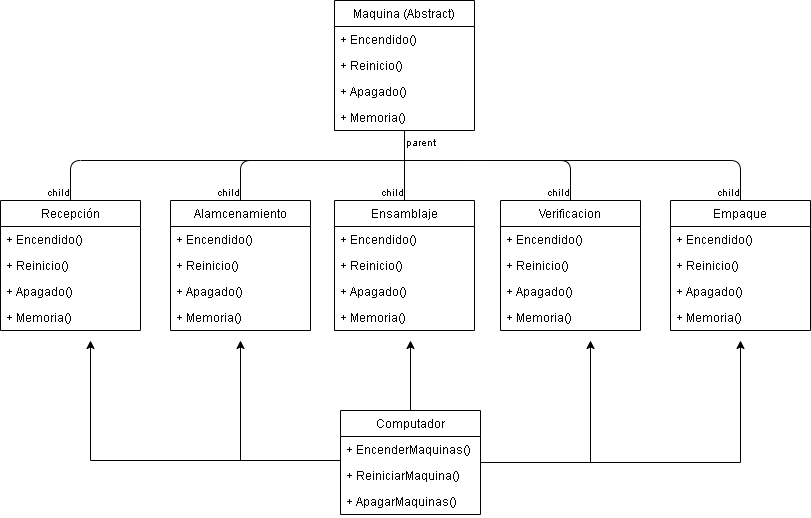

The diagram above was exported from draw.io. Its source (the exported page's mxGraphModel, read from the mxfile embedded in the PNG):
<mxGraphModel dx="862" dy="433" grid="1" gridSize="10" guides="1" tooltips="1" connect="1" arrows="1" fold="1" page="1" pageScale="1" pageWidth="827" pageHeight="1169" math="0" shadow="0">
  <root>
    <mxCell id="0" />
    <mxCell id="1" parent="0" />
    <mxCell id="xcfTraXIVOxMzDvikvkZ-33" value="Ensamblaje" style="swimlane;fontStyle=0;childLayout=stackLayout;horizontal=1;startSize=26;fillColor=none;horizontalStack=0;resizeParent=1;resizeParentMax=0;resizeLast=0;collapsible=1;marginBottom=0;" parent="1" vertex="1">
      <mxGeometry x="344" y="250" width="140" height="130" as="geometry" />
    </mxCell>
    <mxCell id="xcfTraXIVOxMzDvikvkZ-34" value="+ Encendido()" style="text;strokeColor=none;fillColor=none;align=left;verticalAlign=top;spacingLeft=4;spacingRight=4;overflow=hidden;rotatable=0;points=[[0,0.5],[1,0.5]];portConstraint=eastwest;" parent="xcfTraXIVOxMzDvikvkZ-33" vertex="1">
      <mxGeometry y="26" width="140" height="26" as="geometry" />
    </mxCell>
    <mxCell id="xcfTraXIVOxMzDvikvkZ-35" value="+ Reinicio()" style="text;strokeColor=none;fillColor=none;align=left;verticalAlign=top;spacingLeft=4;spacingRight=4;overflow=hidden;rotatable=0;points=[[0,0.5],[1,0.5]];portConstraint=eastwest;" parent="xcfTraXIVOxMzDvikvkZ-33" vertex="1">
      <mxGeometry y="52" width="140" height="26" as="geometry" />
    </mxCell>
    <mxCell id="xcfTraXIVOxMzDvikvkZ-36" value="+ Apagado()" style="text;strokeColor=none;fillColor=none;align=left;verticalAlign=top;spacingLeft=4;spacingRight=4;overflow=hidden;rotatable=0;points=[[0,0.5],[1,0.5]];portConstraint=eastwest;" parent="xcfTraXIVOxMzDvikvkZ-33" vertex="1">
      <mxGeometry y="78" width="140" height="26" as="geometry" />
    </mxCell>
    <mxCell id="xcfTraXIVOxMzDvikvkZ-37" value="+ Memoria()" style="text;strokeColor=none;fillColor=none;align=left;verticalAlign=top;spacingLeft=4;spacingRight=4;overflow=hidden;rotatable=0;points=[[0,0.5],[1,0.5]];portConstraint=eastwest;" parent="xcfTraXIVOxMzDvikvkZ-33" vertex="1">
      <mxGeometry y="104" width="140" height="26" as="geometry" />
    </mxCell>
    <mxCell id="xcfTraXIVOxMzDvikvkZ-68" style="edgeStyle=orthogonalEdgeStyle;rounded=0;orthogonalLoop=1;jettySize=auto;html=1;" parent="1" source="xcfTraXIVOxMzDvikvkZ-64" edge="1">
      <mxGeometry relative="1" as="geometry">
        <mxPoint x="750" y="390" as="targetPoint" />
      </mxGeometry>
    </mxCell>
    <mxCell id="xcfTraXIVOxMzDvikvkZ-69" style="edgeStyle=orthogonalEdgeStyle;rounded=0;orthogonalLoop=1;jettySize=auto;html=1;" parent="1" source="xcfTraXIVOxMzDvikvkZ-64" edge="1">
      <mxGeometry relative="1" as="geometry">
        <mxPoint x="600" y="390" as="targetPoint" />
      </mxGeometry>
    </mxCell>
    <mxCell id="xcfTraXIVOxMzDvikvkZ-70" style="edgeStyle=orthogonalEdgeStyle;rounded=0;orthogonalLoop=1;jettySize=auto;html=1;" parent="1" source="xcfTraXIVOxMzDvikvkZ-64" edge="1">
      <mxGeometry relative="1" as="geometry">
        <mxPoint x="420" y="390" as="targetPoint" />
      </mxGeometry>
    </mxCell>
    <mxCell id="xcfTraXIVOxMzDvikvkZ-64" value="Computador" style="swimlane;fontStyle=0;childLayout=stackLayout;horizontal=1;startSize=26;fillColor=none;horizontalStack=0;resizeParent=1;resizeParentMax=0;resizeLast=0;collapsible=1;marginBottom=0;" parent="1" vertex="1">
      <mxGeometry x="350" y="460" width="140" height="104" as="geometry" />
    </mxCell>
    <mxCell id="xcfTraXIVOxMzDvikvkZ-65" value="+ EncenderMaquinas()" style="text;strokeColor=none;fillColor=none;align=left;verticalAlign=top;spacingLeft=4;spacingRight=4;overflow=hidden;rotatable=0;points=[[0,0.5],[1,0.5]];portConstraint=eastwest;" parent="xcfTraXIVOxMzDvikvkZ-64" vertex="1">
      <mxGeometry y="26" width="140" height="26" as="geometry" />
    </mxCell>
    <mxCell id="xcfTraXIVOxMzDvikvkZ-66" value="+ ReiniciarMaquina()" style="text;strokeColor=none;fillColor=none;align=left;verticalAlign=top;spacingLeft=4;spacingRight=4;overflow=hidden;rotatable=0;points=[[0,0.5],[1,0.5]];portConstraint=eastwest;" parent="xcfTraXIVOxMzDvikvkZ-64" vertex="1">
      <mxGeometry y="52" width="140" height="26" as="geometry" />
    </mxCell>
    <mxCell id="xcfTraXIVOxMzDvikvkZ-67" value="+ ApagarMaquinas()" style="text;strokeColor=none;fillColor=none;align=left;verticalAlign=top;spacingLeft=4;spacingRight=4;overflow=hidden;rotatable=0;points=[[0,0.5],[1,0.5]];portConstraint=eastwest;" parent="xcfTraXIVOxMzDvikvkZ-64" vertex="1">
      <mxGeometry y="78" width="140" height="26" as="geometry" />
    </mxCell>
    <mxCell id="xcfTraXIVOxMzDvikvkZ-71" style="edgeStyle=orthogonalEdgeStyle;rounded=0;orthogonalLoop=1;jettySize=auto;html=1;" parent="1" source="xcfTraXIVOxMzDvikvkZ-66" edge="1">
      <mxGeometry relative="1" as="geometry">
        <mxPoint x="250" y="390" as="targetPoint" />
        <Array as="points">
          <mxPoint x="350" y="510" />
          <mxPoint x="250" y="510" />
        </Array>
      </mxGeometry>
    </mxCell>
    <mxCell id="xcfTraXIVOxMzDvikvkZ-72" style="edgeStyle=orthogonalEdgeStyle;rounded=0;orthogonalLoop=1;jettySize=auto;html=1;" parent="1" source="xcfTraXIVOxMzDvikvkZ-66" edge="1">
      <mxGeometry relative="1" as="geometry">
        <mxPoint x="100" y="390" as="targetPoint" />
        <Array as="points">
          <mxPoint x="350" y="510" />
          <mxPoint x="100" y="510" />
        </Array>
      </mxGeometry>
    </mxCell>
    <mxCell id="xcfTraXIVOxMzDvikvkZ-10" value="Recepción" style="swimlane;fontStyle=0;childLayout=stackLayout;horizontal=1;startSize=26;fillColor=none;horizontalStack=0;resizeParent=1;resizeParentMax=0;resizeLast=0;collapsible=1;marginBottom=0;" parent="1" vertex="1">
      <mxGeometry x="10" y="250" width="140" height="130" as="geometry" />
    </mxCell>
    <mxCell id="xcfTraXIVOxMzDvikvkZ-11" value="+ Encendido()" style="text;strokeColor=none;fillColor=none;align=left;verticalAlign=top;spacingLeft=4;spacingRight=4;overflow=hidden;rotatable=0;points=[[0,0.5],[1,0.5]];portConstraint=eastwest;" parent="xcfTraXIVOxMzDvikvkZ-10" vertex="1">
      <mxGeometry y="26" width="140" height="26" as="geometry" />
    </mxCell>
    <mxCell id="xcfTraXIVOxMzDvikvkZ-12" value="+ Reinicio()" style="text;strokeColor=none;fillColor=none;align=left;verticalAlign=top;spacingLeft=4;spacingRight=4;overflow=hidden;rotatable=0;points=[[0,0.5],[1,0.5]];portConstraint=eastwest;" parent="xcfTraXIVOxMzDvikvkZ-10" vertex="1">
      <mxGeometry y="52" width="140" height="26" as="geometry" />
    </mxCell>
    <mxCell id="xcfTraXIVOxMzDvikvkZ-26" value="+ Apagado()" style="text;strokeColor=none;fillColor=none;align=left;verticalAlign=top;spacingLeft=4;spacingRight=4;overflow=hidden;rotatable=0;points=[[0,0.5],[1,0.5]];portConstraint=eastwest;" parent="xcfTraXIVOxMzDvikvkZ-10" vertex="1">
      <mxGeometry y="78" width="140" height="26" as="geometry" />
    </mxCell>
    <mxCell id="xcfTraXIVOxMzDvikvkZ-27" value="+ Memoria()" style="text;strokeColor=none;fillColor=none;align=left;verticalAlign=top;spacingLeft=4;spacingRight=4;overflow=hidden;rotatable=0;points=[[0,0.5],[1,0.5]];portConstraint=eastwest;" parent="xcfTraXIVOxMzDvikvkZ-10" vertex="1">
      <mxGeometry y="104" width="140" height="26" as="geometry" />
    </mxCell>
    <mxCell id="xcfTraXIVOxMzDvikvkZ-28" value="Alamcenamiento" style="swimlane;fontStyle=0;childLayout=stackLayout;horizontal=1;startSize=26;fillColor=none;horizontalStack=0;resizeParent=1;resizeParentMax=0;resizeLast=0;collapsible=1;marginBottom=0;" parent="1" vertex="1">
      <mxGeometry x="180" y="250" width="140" height="130" as="geometry" />
    </mxCell>
    <mxCell id="xcfTraXIVOxMzDvikvkZ-29" value="+ Encendido()" style="text;strokeColor=none;fillColor=none;align=left;verticalAlign=top;spacingLeft=4;spacingRight=4;overflow=hidden;rotatable=0;points=[[0,0.5],[1,0.5]];portConstraint=eastwest;" parent="xcfTraXIVOxMzDvikvkZ-28" vertex="1">
      <mxGeometry y="26" width="140" height="26" as="geometry" />
    </mxCell>
    <mxCell id="xcfTraXIVOxMzDvikvkZ-30" value="+ Reinicio()" style="text;strokeColor=none;fillColor=none;align=left;verticalAlign=top;spacingLeft=4;spacingRight=4;overflow=hidden;rotatable=0;points=[[0,0.5],[1,0.5]];portConstraint=eastwest;" parent="xcfTraXIVOxMzDvikvkZ-28" vertex="1">
      <mxGeometry y="52" width="140" height="26" as="geometry" />
    </mxCell>
    <mxCell id="xcfTraXIVOxMzDvikvkZ-31" value="+ Apagado()" style="text;strokeColor=none;fillColor=none;align=left;verticalAlign=top;spacingLeft=4;spacingRight=4;overflow=hidden;rotatable=0;points=[[0,0.5],[1,0.5]];portConstraint=eastwest;" parent="xcfTraXIVOxMzDvikvkZ-28" vertex="1">
      <mxGeometry y="78" width="140" height="26" as="geometry" />
    </mxCell>
    <mxCell id="xcfTraXIVOxMzDvikvkZ-32" value="+ Memoria()" style="text;strokeColor=none;fillColor=none;align=left;verticalAlign=top;spacingLeft=4;spacingRight=4;overflow=hidden;rotatable=0;points=[[0,0.5],[1,0.5]];portConstraint=eastwest;" parent="xcfTraXIVOxMzDvikvkZ-28" vertex="1">
      <mxGeometry y="104" width="140" height="26" as="geometry" />
    </mxCell>
    <mxCell id="xcfTraXIVOxMzDvikvkZ-39" value="Verificacion" style="swimlane;fontStyle=0;childLayout=stackLayout;horizontal=1;startSize=26;fillColor=none;horizontalStack=0;resizeParent=1;resizeParentMax=0;resizeLast=0;collapsible=1;marginBottom=0;" parent="1" vertex="1">
      <mxGeometry x="510" y="250" width="140" height="130" as="geometry" />
    </mxCell>
    <mxCell id="xcfTraXIVOxMzDvikvkZ-40" value="+ Encendido()" style="text;strokeColor=none;fillColor=none;align=left;verticalAlign=top;spacingLeft=4;spacingRight=4;overflow=hidden;rotatable=0;points=[[0,0.5],[1,0.5]];portConstraint=eastwest;" parent="xcfTraXIVOxMzDvikvkZ-39" vertex="1">
      <mxGeometry y="26" width="140" height="26" as="geometry" />
    </mxCell>
    <mxCell id="xcfTraXIVOxMzDvikvkZ-41" value="+ Reinicio()" style="text;strokeColor=none;fillColor=none;align=left;verticalAlign=top;spacingLeft=4;spacingRight=4;overflow=hidden;rotatable=0;points=[[0,0.5],[1,0.5]];portConstraint=eastwest;" parent="xcfTraXIVOxMzDvikvkZ-39" vertex="1">
      <mxGeometry y="52" width="140" height="26" as="geometry" />
    </mxCell>
    <mxCell id="xcfTraXIVOxMzDvikvkZ-42" value="+ Apagado()" style="text;strokeColor=none;fillColor=none;align=left;verticalAlign=top;spacingLeft=4;spacingRight=4;overflow=hidden;rotatable=0;points=[[0,0.5],[1,0.5]];portConstraint=eastwest;" parent="xcfTraXIVOxMzDvikvkZ-39" vertex="1">
      <mxGeometry y="78" width="140" height="26" as="geometry" />
    </mxCell>
    <mxCell id="xcfTraXIVOxMzDvikvkZ-43" value="+ Memoria()" style="text;strokeColor=none;fillColor=none;align=left;verticalAlign=top;spacingLeft=4;spacingRight=4;overflow=hidden;rotatable=0;points=[[0,0.5],[1,0.5]];portConstraint=eastwest;" parent="xcfTraXIVOxMzDvikvkZ-39" vertex="1">
      <mxGeometry y="104" width="140" height="26" as="geometry" />
    </mxCell>
    <mxCell id="xcfTraXIVOxMzDvikvkZ-44" value="Empaque" style="swimlane;fontStyle=0;childLayout=stackLayout;horizontal=1;startSize=26;fillColor=none;horizontalStack=0;resizeParent=1;resizeParentMax=0;resizeLast=0;collapsible=1;marginBottom=0;" parent="1" vertex="1">
      <mxGeometry x="680" y="250" width="140" height="130" as="geometry" />
    </mxCell>
    <mxCell id="xcfTraXIVOxMzDvikvkZ-45" value="+ Encendido()" style="text;strokeColor=none;fillColor=none;align=left;verticalAlign=top;spacingLeft=4;spacingRight=4;overflow=hidden;rotatable=0;points=[[0,0.5],[1,0.5]];portConstraint=eastwest;" parent="xcfTraXIVOxMzDvikvkZ-44" vertex="1">
      <mxGeometry y="26" width="140" height="26" as="geometry" />
    </mxCell>
    <mxCell id="xcfTraXIVOxMzDvikvkZ-46" value="+ Reinicio()" style="text;strokeColor=none;fillColor=none;align=left;verticalAlign=top;spacingLeft=4;spacingRight=4;overflow=hidden;rotatable=0;points=[[0,0.5],[1,0.5]];portConstraint=eastwest;" parent="xcfTraXIVOxMzDvikvkZ-44" vertex="1">
      <mxGeometry y="52" width="140" height="26" as="geometry" />
    </mxCell>
    <mxCell id="xcfTraXIVOxMzDvikvkZ-47" value="+ Apagado()" style="text;strokeColor=none;fillColor=none;align=left;verticalAlign=top;spacingLeft=4;spacingRight=4;overflow=hidden;rotatable=0;points=[[0,0.5],[1,0.5]];portConstraint=eastwest;" parent="xcfTraXIVOxMzDvikvkZ-44" vertex="1">
      <mxGeometry y="78" width="140" height="26" as="geometry" />
    </mxCell>
    <mxCell id="xcfTraXIVOxMzDvikvkZ-48" value="+ Memoria()" style="text;strokeColor=none;fillColor=none;align=left;verticalAlign=top;spacingLeft=4;spacingRight=4;overflow=hidden;rotatable=0;points=[[0,0.5],[1,0.5]];portConstraint=eastwest;" parent="xcfTraXIVOxMzDvikvkZ-44" vertex="1">
      <mxGeometry y="104" width="140" height="26" as="geometry" />
    </mxCell>
    <mxCell id="xcfTraXIVOxMzDvikvkZ-79" value="" style="endArrow=none;html=1;edgeStyle=orthogonalEdgeStyle;entryX=0.5;entryY=0;entryDx=0;entryDy=0;" parent="1" target="xcfTraXIVOxMzDvikvkZ-28" edge="1">
      <mxGeometry relative="1" as="geometry">
        <mxPoint x="414" y="210" as="sourcePoint" />
        <mxPoint x="90" y="260" as="targetPoint" />
      </mxGeometry>
    </mxCell>
    <mxCell id="xcfTraXIVOxMzDvikvkZ-81" value="child" style="resizable=0;html=1;align=right;verticalAlign=bottom;labelBackgroundColor=#ffffff;fontSize=10;" parent="xcfTraXIVOxMzDvikvkZ-79" connectable="0" vertex="1">
      <mxGeometry x="1" relative="1" as="geometry" />
    </mxCell>
    <mxCell id="xcfTraXIVOxMzDvikvkZ-82" value="" style="endArrow=none;html=1;edgeStyle=orthogonalEdgeStyle;entryX=0.5;entryY=0;entryDx=0;entryDy=0;" parent="1" target="xcfTraXIVOxMzDvikvkZ-33" edge="1">
      <mxGeometry relative="1" as="geometry">
        <mxPoint x="414" y="180" as="sourcePoint" />
        <mxPoint x="260" y="260" as="targetPoint" />
      </mxGeometry>
    </mxCell>
    <mxCell id="xcfTraXIVOxMzDvikvkZ-83" value="parent" style="resizable=0;html=1;align=left;verticalAlign=bottom;labelBackgroundColor=#ffffff;fontSize=10;" parent="xcfTraXIVOxMzDvikvkZ-82" connectable="0" vertex="1">
      <mxGeometry x="-1" relative="1" as="geometry">
        <mxPoint y="20" as="offset" />
      </mxGeometry>
    </mxCell>
    <mxCell id="xcfTraXIVOxMzDvikvkZ-84" value="child" style="resizable=0;html=1;align=right;verticalAlign=bottom;labelBackgroundColor=#ffffff;fontSize=10;" parent="xcfTraXIVOxMzDvikvkZ-82" connectable="0" vertex="1">
      <mxGeometry x="1" relative="1" as="geometry" />
    </mxCell>
    <mxCell id="xcfTraXIVOxMzDvikvkZ-1" value="Maquina (Abstract)" style="swimlane;fontStyle=0;childLayout=stackLayout;horizontal=1;startSize=26;fillColor=none;horizontalStack=0;resizeParent=1;resizeParentMax=0;resizeLast=0;collapsible=1;marginBottom=0;" parent="1" vertex="1">
      <mxGeometry x="344" y="50" width="140" height="130" as="geometry" />
    </mxCell>
    <mxCell id="xcfTraXIVOxMzDvikvkZ-2" value="+ Encendido()" style="text;strokeColor=none;fillColor=none;align=left;verticalAlign=top;spacingLeft=4;spacingRight=4;overflow=hidden;rotatable=0;points=[[0,0.5],[1,0.5]];portConstraint=eastwest;" parent="xcfTraXIVOxMzDvikvkZ-1" vertex="1">
      <mxGeometry y="26" width="140" height="26" as="geometry" />
    </mxCell>
    <mxCell id="xcfTraXIVOxMzDvikvkZ-3" value="+ Reinicio()" style="text;strokeColor=none;fillColor=none;align=left;verticalAlign=top;spacingLeft=4;spacingRight=4;overflow=hidden;rotatable=0;points=[[0,0.5],[1,0.5]];portConstraint=eastwest;" parent="xcfTraXIVOxMzDvikvkZ-1" vertex="1">
      <mxGeometry y="52" width="140" height="26" as="geometry" />
    </mxCell>
    <mxCell id="xcfTraXIVOxMzDvikvkZ-4" value="+ Apagado()" style="text;strokeColor=none;fillColor=none;align=left;verticalAlign=top;spacingLeft=4;spacingRight=4;overflow=hidden;rotatable=0;points=[[0,0.5],[1,0.5]];portConstraint=eastwest;" parent="xcfTraXIVOxMzDvikvkZ-1" vertex="1">
      <mxGeometry y="78" width="140" height="26" as="geometry" />
    </mxCell>
    <mxCell id="xcfTraXIVOxMzDvikvkZ-5" value="+ Memoria()" style="text;strokeColor=none;fillColor=none;align=left;verticalAlign=top;spacingLeft=4;spacingRight=4;overflow=hidden;rotatable=0;points=[[0,0.5],[1,0.5]];portConstraint=eastwest;" parent="xcfTraXIVOxMzDvikvkZ-1" vertex="1">
      <mxGeometry y="104" width="140" height="26" as="geometry" />
    </mxCell>
    <mxCell id="xcfTraXIVOxMzDvikvkZ-86" value="" style="endArrow=none;html=1;edgeStyle=orthogonalEdgeStyle;entryX=0.5;entryY=0;entryDx=0;entryDy=0;" parent="1" target="xcfTraXIVOxMzDvikvkZ-44" edge="1">
      <mxGeometry relative="1" as="geometry">
        <mxPoint x="430" y="210" as="sourcePoint" />
        <mxPoint x="90" y="260" as="targetPoint" />
        <Array as="points">
          <mxPoint x="484" y="210" />
          <mxPoint x="750" y="210" />
        </Array>
      </mxGeometry>
    </mxCell>
    <mxCell id="xcfTraXIVOxMzDvikvkZ-88" value="child" style="resizable=0;html=1;align=right;verticalAlign=bottom;labelBackgroundColor=#ffffff;fontSize=10;" parent="xcfTraXIVOxMzDvikvkZ-86" connectable="0" vertex="1">
      <mxGeometry x="1" relative="1" as="geometry" />
    </mxCell>
    <mxCell id="xcfTraXIVOxMzDvikvkZ-89" value="" style="endArrow=none;html=1;edgeStyle=orthogonalEdgeStyle;entryX=0.5;entryY=0;entryDx=0;entryDy=0;" parent="1" target="xcfTraXIVOxMzDvikvkZ-39" edge="1">
      <mxGeometry relative="1" as="geometry">
        <mxPoint x="400" y="210" as="sourcePoint" />
        <mxPoint x="590" y="260" as="targetPoint" />
        <Array as="points">
          <mxPoint x="484" y="210" />
          <mxPoint x="580" y="210" />
        </Array>
      </mxGeometry>
    </mxCell>
    <mxCell id="xcfTraXIVOxMzDvikvkZ-91" value="child" style="resizable=0;html=1;align=right;verticalAlign=bottom;labelBackgroundColor=#ffffff;fontSize=10;" parent="xcfTraXIVOxMzDvikvkZ-89" connectable="0" vertex="1">
      <mxGeometry x="1" relative="1" as="geometry" />
    </mxCell>
    <mxCell id="xcfTraXIVOxMzDvikvkZ-93" value="" style="endArrow=none;html=1;edgeStyle=orthogonalEdgeStyle;entryX=0.5;entryY=0;entryDx=0;entryDy=0;" parent="1" target="xcfTraXIVOxMzDvikvkZ-10" edge="1">
      <mxGeometry relative="1" as="geometry">
        <mxPoint x="410" y="210" as="sourcePoint" />
        <mxPoint x="260" y="260" as="targetPoint" />
        <Array as="points">
          <mxPoint x="344" y="210" />
          <mxPoint x="80" y="210" />
        </Array>
      </mxGeometry>
    </mxCell>
    <mxCell id="xcfTraXIVOxMzDvikvkZ-95" value="child" style="resizable=0;html=1;align=right;verticalAlign=bottom;labelBackgroundColor=#ffffff;fontSize=10;" parent="xcfTraXIVOxMzDvikvkZ-93" connectable="0" vertex="1">
      <mxGeometry x="1" relative="1" as="geometry" />
    </mxCell>
  </root>
</mxGraphModel>